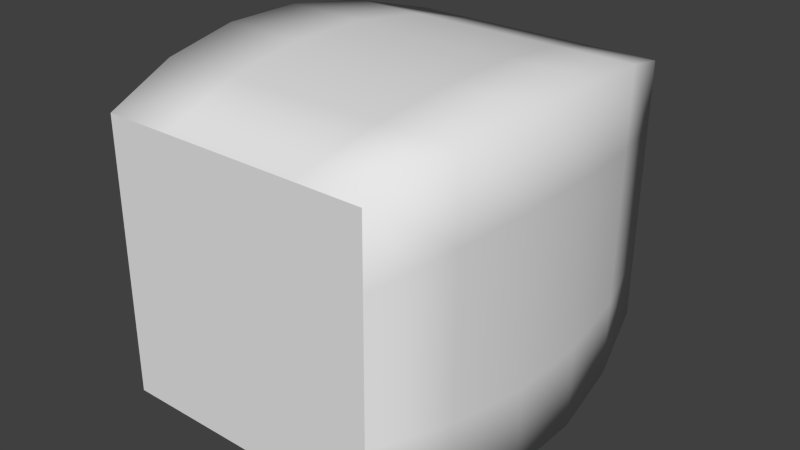 # Source: box.blend  (saved by Blender 2.63.0; exported with 4.5.12 LTS)
import bpy
from mathutils import Matrix  # noqa: F401  (used for matrix-valued properties, if any)

bpy.ops.wm.read_factory_settings(use_empty=True)
scene = bpy.context.scene
scene.name = 'Scene'

# ---- collections
col_collection_1 = bpy.data.collections.new('Collection 1'); scene.collection.children.link(col_collection_1)

# ---- materials (node trees are filled in below, after node groups)
mat_material__25 = bpy.data.materials.new('Material__25')
mat_material__25.alpha_threshold = 0.0
mat_material__25.use_transparent_shadow = False
mat_material__25.specular_color = (0.0, 0.0, 0.0)
mat_material__25.roughness = 0.5

# ---- material node trees

# ---- world
world_world = bpy.data.worlds.new('World'); scene.world = world_world
world_world.color = (0.05088, 0.05088, 0.05088)
world_world.use_sun_shadow = False
world_world.sun_shadow_jitter_overblur = 0.0
world_world.cycles.sampling_method = 'MANUAL'
world_world.cycles.sample_map_resolution = 256

# ---- meshes
me_box001mesh = bpy.data.meshes.new('Box001Mesh')
me_box001mesh.from_pydata([(-13.33, -13.33, -20.0), (-6.667, -13.33, -20.0), (0.0, -13.33, -20.0), (6.667, -13.33, -20.0), (13.33, -13.33, -20.0), (-13.33, -6.667, -20.0), (-6.667, -6.667, -20.0), (0.0, -6.667, -20.0), (6.667, -6.667, -20.0), (13.33, -6.667, -20.0), (-13.33, 1e-06, -20.0), (-6.667, 1e-06, -20.0), (0.0, 1e-06, -20.0), (6.667, 1e-06, -20.0), (13.33, 1e-06, -20.0), (-13.33, 6.667, -20.0), (-6.667, 6.667, -20.0), (0.0, 6.667, -20.0), (6.667, 6.667, -20.0), (13.33, 6.667, -20.0), (-13.33, 13.33, -20.0), (-6.667, 13.33, -20.0), (0.0, 13.33, -20.0), (6.667, 13.33, -20.0), (13.33, 13.33, -20.0), (-13.33, -13.33, 20.0), (-6.667, -13.33, 20.0), (0.0, -13.33, 20.0), (6.667, -13.33, 20.0), (13.33, -13.33, 20.0), (-13.33, -6.667, 20.0), (-6.667, -6.667, 20.0), (0.0, -6.667, 20.0), (6.667, -6.667, 20.0), (13.33, -6.667, 20.0), (-13.33, 1e-06, 20.0), (-6.667, 1e-06, 20.0), (0.0, 1e-06, 20.0), (6.667, 1e-06, 20.0), (13.33, 1e-06, 20.0), (-13.33, 6.667, 20.0), (-6.667, 6.667, 20.0), (0.0, 6.667, 20.0), (6.667, 6.667, 20.0), (13.33, 6.667, 20.0), (-13.33, 13.33, 20.0), (-6.667, 13.33, 20.0), (0.0, 13.33, 20.0), (6.667, 13.33, 20.0), (13.33, 13.33, 20.0), (-15.47, -15.47, -12.0), (-7.733, -15.47, -12.0), (0.0, -15.47, -12.0), (7.733, -15.47, -12.0), (15.47, -15.47, -12.0), (15.47, -7.733, -12.0), (15.47, 1e-06, -12.0), (15.47, 7.733, -12.0), (15.47, 15.47, -12.0), (7.733, 15.47, -12.0), (0.0, 15.47, -12.0), (-7.733, 15.47, -12.0), (-15.47, 15.47, -12.0), (-15.47, 7.733, -12.0), (-15.47, 1e-06, -12.0), (-15.47, -7.733, -12.0), (-16.53, -16.53, -4.0), (-8.267, -16.53, -4.0), (0.0, -16.53, -4.0), (8.267, -16.53, -4.0), (16.53, -16.53, -4.0), (16.53, -8.267, -4.0), (16.53, 1e-06, -4.0), (16.53, 8.267, -4.0), (16.53, 16.53, -4.0), (8.267, 16.53, -4.0), (0.0, 16.53, -4.0), (-8.267, 16.53, -4.0), (-16.53, 16.53, -4.0), (-16.53, 8.267, -4.0), (-16.53, 1e-06, -4.0), (-16.53, -8.267, -4.0), (-16.53, -16.53, 4.0), (-8.267, -16.53, 4.0), (0.0, -16.53, 4.0), (8.267, -16.53, 4.0), (16.53, -16.53, 4.0), (16.53, -8.267, 4.0), (16.53, 1e-06, 4.0), (16.53, 8.267, 4.0), (16.53, 16.53, 4.0), (8.267, 16.53, 4.0), (0.0, 16.53, 4.0), (-8.267, 16.53, 4.0), (-16.53, 16.53, 4.0), (-16.53, 8.267, 4.0), (-16.53, 1e-06, 4.0), (-16.53, -8.267, 4.0), (-15.47, -15.47, 12.0), (-7.733, -15.47, 12.0), (0.0, -15.47, 12.0), (7.733, -15.47, 12.0), (15.47, -15.47, 12.0), (15.47, -7.733, 12.0), (15.47, 1e-06, 12.0), (15.47, 7.733, 12.0), (15.47, 15.47, 12.0), (7.733, 15.47, 12.0), (0.0, 15.47, 12.0), (-7.733, 15.47, 12.0), (-15.47, 15.47, 12.0), (-15.47, 7.733, 12.0), (-15.47, 1e-06, 12.0), (-15.47, -7.733, 12.0)], [], [(0, 5, 6), (1, 0, 6), (1, 6, 7), (7, 2, 1), (2, 7, 8), (8, 3, 2), (3, 8, 9), (9, 4, 3), (5, 10, 11), (11, 6, 5), (6, 11, 12), (12, 7, 6), (7, 12, 13), (13, 8, 7), (8, 13, 14), (14, 9, 8), (10, 15, 16), (16, 11, 10), (11, 16, 17), (17, 12, 11), (12, 17, 18), (18, 13, 12), (13, 18, 19), (19, 14, 13), (15, 20, 21), (21, 16, 15), (16, 21, 22), (22, 17, 16), (17, 22, 23), (23, 18, 17), (18, 23, 24), (24, 19, 18), (25, 26, 31), (31, 30, 25), (26, 27, 32), (32, 31, 26), (27, 28, 33), (33, 32, 27), (28, 29, 34), (34, 33, 28), (30, 31, 36), (36, 35, 30), (31, 32, 37), (37, 36, 31), (32, 33, 38), (38, 37, 32), (33, 34, 39), (39, 38, 33), (35, 36, 41), (41, 40, 35), (36, 37, 42), (42, 41, 36), (37, 38, 43), (43, 42, 37), (38, 39, 44), (44, 43, 38), (40, 41, 46), (46, 45, 40), (41, 42, 47), (47, 46, 41), (42, 43, 48), (48, 47, 42), (43, 44, 49), (49, 48, 43), (0, 1, 51), (50, 0, 51), (1, 2, 52), (52, 51, 1), (2, 3, 53), (53, 52, 2), (3, 4, 54), (54, 53, 3), (50, 51, 67), (67, 66, 50), (51, 52, 68), (68, 67, 51), (52, 53, 69), (69, 68, 52), (53, 54, 70), (70, 69, 53), (66, 67, 83), (83, 82, 66), (67, 68, 84), (84, 83, 67), (68, 69, 85), (85, 84, 68), (69, 70, 86), (86, 85, 69), (82, 83, 99), (99, 98, 82), (83, 84, 100), (100, 99, 83), (84, 85, 101), (101, 100, 84), (85, 86, 102), (102, 101, 85), (98, 99, 26), (26, 25, 98), (99, 100, 27), (27, 26, 99), (100, 101, 28), (28, 27, 100), (101, 102, 29), (29, 28, 101), (4, 9, 55), (55, 54, 4), (9, 14, 56), (56, 55, 9), (14, 19, 57), (57, 56, 14), (19, 24, 58), (58, 57, 19), (54, 55, 71), (71, 70, 54), (55, 56, 72), (72, 71, 55), (56, 57, 73), (73, 72, 56), (57, 58, 74), (74, 73, 57), (70, 71, 87), (87, 86, 70), (71, 72, 88), (88, 87, 71), (72, 73, 89), (89, 88, 72), (73, 74, 90), (90, 89, 73), (86, 87, 103), (103, 102, 86), (87, 88, 104), (104, 103, 87), (88, 89, 105), (105, 104, 88), (89, 90, 106), (106, 105, 89), (102, 103, 34), (34, 29, 102), (103, 104, 39), (39, 34, 103), (104, 105, 44), (44, 39, 104), (105, 106, 49), (49, 44, 105), (24, 23, 59), (59, 58, 24), (23, 22, 60), (60, 59, 23), (22, 21, 61), (61, 60, 22), (21, 20, 62), (62, 61, 21), (58, 59, 75), (75, 74, 58), (59, 60, 76), (76, 75, 59), (60, 61, 77), (77, 76, 60), (61, 62, 78), (78, 77, 61), (74, 75, 91), (91, 90, 74), (75, 76, 92), (92, 91, 75), (76, 77, 93), (93, 92, 76), (77, 78, 94), (94, 93, 77), (90, 91, 107), (107, 106, 90), (91, 92, 108), (108, 107, 91), (92, 93, 109), (109, 108, 92), (93, 94, 110), (110, 109, 93), (106, 107, 48), (48, 49, 106), (107, 108, 47), (47, 48, 107), (108, 109, 46), (46, 47, 108), (109, 110, 45), (45, 46, 109), (20, 15, 63), (63, 62, 20), (15, 10, 64), (64, 63, 15), (10, 5, 65), (65, 64, 10), (5, 0, 50), (50, 65, 5), (62, 63, 79), (79, 78, 62), (63, 64, 80), (80, 79, 63), (64, 65, 81), (81, 80, 64), (65, 50, 66), (66, 81, 65), (78, 79, 95), (95, 94, 78), (79, 80, 96), (96, 95, 79), (80, 81, 97), (97, 96, 80), (81, 66, 82), (82, 97, 81), (94, 95, 111), (111, 110, 94), (95, 96, 112), (112, 111, 95), (96, 97, 113), (113, 112, 96), (97, 82, 98), (98, 113, 97), (110, 111, 40), (40, 45, 110), (111, 112, 35), (35, 40, 111), (112, 113, 30), (30, 35, 112), (113, 98, 25), (25, 30, 113)])
me_box001mesh.polygons.foreach_set('use_smooth', [0, 0, 0, 0, 0, 0, 0, 0, 0, 0, 0, 0, 0, 0, 0, 0, 0, 0, 0, 0, 0, 0, 0, 0, 0, 0, 0, 0, 0, 0, 0, 0, 0, 0, 0, 0, 0, 0, 0, 0, 0, 0, 0, 0, 0, 0, 0, 0, 0, 0, 0, 0, 0, 0, 0, 0, 0, 0, 0, 0, 0, 0, 0, 0, 1, 1, 1, 1, 1, 1, 1, 1, 1, 1, 1, 1, 1, 1, 1, 1, 1, 1, 1, 1, 1, 1, 1, 1, 1, 1, 1, 1, 1, 1, 1, 1, 1, 1, 1, 1, 1, 1, 1, 1, 1, 1, 1, 1, 1, 1, 1, 1, 1, 1, 1, 1, 1, 1, 1, 1, 1, 1, 1, 1, 1, 1, 1, 1, 1, 1, 1, 1, 1, 1, 1, 1, 1, 1, 1, 1, 1, 1, 1, 1, 1, 1, 1, 1, 1, 1, 1, 1, 1, 1, 1, 1, 1, 1, 1, 1, 1, 1, 1, 1, 1, 1, 1, 1, 1, 1, 1, 1, 1, 1, 1, 1, 1, 1, 1, 1, 1, 1, 1, 1, 1, 1, 1, 1, 1, 1, 1, 1, 1, 1, 1, 1, 1, 1, 1, 1, 1, 1, 1, 1, 1, 1, 1, 1, 1, 1, 1, 1, 1, 1, 1, 1, 1, 1, 1, 1, 1, 1, 1, 1])
_uv = me_box001mesh.uv_layers.new(name='Box001-UV0')
_uv.uv.foreach_set('vector', [1.106, -0.1061, 1.106, 0.197, 0.803, 0.197, 0.803, -0.1061, 1.106, -0.1061, 0.803, 0.197, 0.803, -0.1061, 0.803, 0.197, 0.5, 0.197, 0.5, 0.197, 0.5, -0.1061, 0.803, -0.1061, 0.5, -0.1061, 0.5, 0.197, 0.197, 0.197, 0.197, 0.197, 0.197, -0.1061, 0.5, -0.1061, 0.197, -0.1061, 0.197, 0.197, -0.1061, 0.197, -0.1061, 0.197, -0.1061, -0.1061, 0.197, -0.1061, 1.106, 0.197, 1.106, 0.5, 0.803, 0.5, 0.803, 0.5, 0.803, 0.197, 1.106, 0.197, 0.803, 0.197, 0.803, 0.5, 0.5, 0.5, 0.5, 0.5, 0.5, 0.197, 0.803, 0.197, 0.5, 0.197, 0.5, 0.5, 0.197, 0.5, 0.197, 0.5, 0.197, 0.197, 0.5, 0.197, 0.197, 0.197, 0.197, 0.5, -0.1061, 0.5, -0.1061, 0.5, -0.1061, 0.197, 0.197, 0.197, 1.106, 0.5, 1.106, 0.803, 0.803, 0.803, 0.803, 0.803, 0.803, 0.5, 1.106, 0.5, 0.803, 0.5, 0.803, 0.803, 0.5, 0.803, 0.5, 0.803, 0.5, 0.5, 0.803, 0.5, 0.5, 0.5, 0.5, 0.803, 0.197, 0.803, 0.197, 0.803, 0.197, 0.5, 0.5, 0.5, 0.197, 0.5, 0.197, 0.803, -0.1061, 0.803, -0.1061, 0.803, -0.1061, 0.5, 0.197, 0.5, 1.106, 0.803, 1.106, 1.106, 0.803, 1.106, 0.803, 1.106, 0.803, 0.803, 1.106, 0.803, 0.803, 0.803, 0.803, 1.106, 0.5, 1.106, 0.5, 1.106, 0.5, 0.803, 0.803, 0.803, 0.5, 0.803, 0.5, 1.106, 0.197, 1.106, 0.197, 1.106, 0.197, 0.803, 0.5, 0.803, 0.197, 0.803, 0.197, 1.106, -0.1061, 1.106, -0.1061, 1.106, -0.1061, 0.803, 0.197, 0.803, -0.1061, -0.1061, 0.197, -0.1061, 0.197, 0.197, 0.197, 0.197, -0.1061, 0.197, -0.1061, -0.1061, 0.197, -0.1061, 0.5, -0.1061, 0.5, 0.197, 0.5, 0.197, 0.197, 0.197, 0.197, -0.1061, 0.5, -0.1061, 0.803, -0.1061, 0.803, 0.197, 0.803, 0.197, 0.5, 0.197, 0.5, -0.1061, 0.803, -0.1061, 1.106, -0.1061, 1.106, 0.197, 1.106, 0.197, 0.803, 0.197, 0.803, -0.1061, -0.1061, 0.197, 0.197, 0.197, 0.197, 0.5, 0.197, 0.5, -0.1061, 0.5, -0.1061, 0.197, 0.197, 0.197, 0.5, 0.197, 0.5, 0.5, 0.5, 0.5, 0.197, 0.5, 0.197, 0.197, 0.5, 0.197, 0.803, 0.197, 0.803, 0.5, 0.803, 0.5, 0.5, 0.5, 0.5, 0.197, 0.803, 0.197, 1.106, 0.197, 1.106, 0.5, 1.106, 0.5, 0.803, 0.5, 0.803, 0.197, -0.1061, 0.5, 0.197, 0.5, 0.197, 0.803, 0.197, 0.803, -0.1061, 0.803, -0.1061, 0.5, 0.197, 0.5, 0.5, 0.5, 0.5, 0.803, 0.5, 0.803, 0.197, 0.803, 0.197, 0.5, 0.5, 0.5, 0.803, 0.5, 0.803, 0.803, 0.803, 0.803, 0.5, 0.803, 0.5, 0.5, 0.803, 0.5, 1.106, 0.5, 1.106, 0.803, 1.106, 0.803, 0.803, 0.803, 0.803, 0.5, -0.1061, 0.803, 0.197, 0.803, 0.197, 1.106, 0.197, 1.106, -0.1061, 1.106, -0.1061, 0.803, 0.197, 0.803, 0.5, 0.803, 0.5, 1.106, 0.5, 1.106, 0.197, 1.106, 0.197, 0.803, 0.5, 0.803, 0.803, 0.803, 0.803, 1.106, 0.803, 1.106, 0.5, 1.106, 0.5, 0.803, 0.803, 0.803, 1.106, 0.803, 1.106, 1.106, 1.106, 1.106, 0.803, 1.106, 0.803, 0.803, -0.1061, -0.1061, 0.197, -0.1061, 0.197, 0.1364, -0.1061, 0.1364, -0.1061, -0.1061, 0.197, 0.1364, 0.197, -0.1061, 0.5, -0.1061, 0.5, 0.1364, 0.5, 0.1364, 0.197, 0.1364, 0.197, -0.1061, 0.5, -0.1061, 0.803, -0.1061, 0.803, 0.1364, 0.803, 0.1364, 0.5, 0.1364, 0.5, -0.1061, 0.803, -0.1061, 1.106, -0.1061, 1.106, 0.1364, 1.106, 0.1364, 0.803, 0.1364, 0.803, -0.1061, -0.1061, 0.1364, 0.197, 0.1364, 0.197, 0.3788, 0.197, 0.3788, -0.1061, 0.3788, -0.1061, 0.1364, 0.197, 0.1364, 0.5, 0.1364, 0.5, 0.3788, 0.5, 0.3788, 0.197, 0.3788, 0.197, 0.1364, 0.5, 0.1364, 0.803, 0.1364, 0.803, 0.3788, 0.803, 0.3788, 0.5, 0.3788, 0.5, 0.1364, 0.803, 0.1364, 1.106, 0.1364, 1.106, 0.3788, 1.106, 0.3788, 0.803, 0.3788, 0.803, 0.1364, -0.1061, 0.3788, 0.197, 0.3788, 0.197, 0.6212, 0.197, 0.6212, -0.1061, 0.6212, -0.1061, 0.3788, 0.197, 0.3788, 0.5, 0.3788, 0.5, 0.6212, 0.5, 0.6212, 0.197, 0.6212, 0.197, 0.3788, 0.5, 0.3788, 0.803, 0.3788, 0.803, 0.6212, 0.803, 0.6212, 0.5, 0.6212, 0.5, 0.3788, 0.803, 0.3788, 1.106, 0.3788, 1.106, 0.6212, 1.106, 0.6212, 0.803, 0.6212, 0.803, 0.3788, -0.1061, 0.6212, 0.197, 0.6212, 0.197, 0.8636, 0.197, 0.8636, -0.1061, 0.8636, -0.1061, 0.6212, 0.197, 0.6212, 0.5, 0.6212, 0.5, 0.8636, 0.5, 0.8636, 0.197, 0.8636, 0.197, 0.6212, 0.5, 0.6212, 0.803, 0.6212, 0.803, 0.8636, 0.803, 0.8636, 0.5, 0.8636, 0.5, 0.6212, 0.803, 0.6212, 1.106, 0.6212, 1.106, 0.8636, 1.106, 0.8636, 0.803, 0.8636, 0.803, 0.6212, -0.1061, 0.8636, 0.197, 0.8636, 0.197, 1.106, 0.197, 1.106, -0.1061, 1.106, -0.1061, 0.8636, 0.197, 0.8636, 0.5, 0.8636, 0.5, 1.106, 0.5, 1.106, 0.197, 1.106, 0.197, 0.8636, 0.5, 0.8636, 0.803, 0.8636, 0.803, 1.106, 0.803, 1.106, 0.5, 1.106, 0.5, 0.8636, 0.803, 0.8636, 1.106, 0.8636, 1.106, 1.106, 1.106, 1.106, 0.803, 1.106, 0.803, 0.8636, -0.1061, -0.1061, 0.197, -0.1061, 0.197, 0.1364, 0.197, 0.1364, -0.1061, 0.1364, -0.1061, -0.1061, 0.197, -0.1061, 0.5, -0.1061, 0.5, 0.1364, 0.5, 0.1364, 0.197, 0.1364, 0.197, -0.1061, 0.5, -0.1061, 0.803, -0.1061, 0.803, 0.1364, 0.803, 0.1364, 0.5, 0.1364, 0.5, -0.1061, 0.803, -0.1061, 1.106, -0.1061, 1.106, 0.1364, 1.106, 0.1364, 0.803, 0.1364, 0.803, -0.1061, -0.1061, 0.1364, 0.197, 0.1364, 0.197, 0.3788, 0.197, 0.3788, -0.1061, 0.3788, -0.1061, 0.1364, 0.197, 0.1364, 0.5, 0.1364, 0.5, 0.3788, 0.5, 0.3788, 0.197, 0.3788, 0.197, 0.1364, 0.5, 0.1364, 0.803, 0.1364, 0.803, 0.3788, 0.803, 0.3788, 0.5, 0.3788, 0.5, 0.1364, 0.803, 0.1364, 1.106, 0.1364, 1.106, 0.3788, 1.106, 0.3788, 0.803, 0.3788, 0.803, 0.1364, -0.1061, 0.3788, 0.197, 0.3788, 0.197, 0.6212, 0.197, 0.6212, -0.1061, 0.6212, -0.1061, 0.3788, 0.197, 0.3788, 0.5, 0.3788, 0.5, 0.6212, 0.5, 0.6212, 0.197, 0.6212, 0.197, 0.3788, 0.5, 0.3788, 0.803, 0.3788, 0.803, 0.6212, 0.803, 0.6212, 0.5, 0.6212, 0.5, 0.3788, 0.803, 0.3788, 1.106, 0.3788, 1.106, 0.6212, 1.106, 0.6212, 0.803, 0.6212, 0.803, 0.3788, -0.1061, 0.6212, 0.197, 0.6212, 0.197, 0.8636, 0.197, 0.8636, -0.1061, 0.8636, -0.1061, 0.6212, 0.197, 0.6212, 0.5, 0.6212, 0.5, 0.8636, 0.5, 0.8636, 0.197, 0.8636, 0.197, 0.6212, 0.5, 0.6212, 0.803, 0.6212, 0.803, 0.8636, 0.803, 0.8636, 0.5, 0.8636, 0.5, 0.6212, 0.803, 0.6212, 1.106, 0.6212, 1.106, 0.8636, 1.106, 0.8636, 0.803, 0.8636, 0.803, 0.6212, -0.1061, 0.8636, 0.197, 0.8636, 0.197, 1.106, 0.197, 1.106, -0.1061, 1.106, -0.1061, 0.8636, 0.197, 0.8636, 0.5, 0.8636, 0.5, 1.106, 0.5, 1.106, 0.197, 1.106, 0.197, 0.8636, 0.5, 0.8636, 0.803, 0.8636, 0.803, 1.106, 0.803, 1.106, 0.5, 1.106, 0.5, 0.8636, 0.803, 0.8636, 1.106, 0.8636, 1.106, 1.106, 1.106, 1.106, 0.803, 1.106, 0.803, 0.8636, -0.1061, -0.1061, 0.197, -0.1061, 0.197, 0.1364, 0.197, 0.1364, -0.1061, 0.1364, -0.1061, -0.1061, 0.197, -0.1061, 0.5, -0.1061, 0.5, 0.1364, 0.5, 0.1364, 0.197, 0.1364, 0.197, -0.1061, 0.5, -0.1061, 0.803, -0.1061, 0.803, 0.1364, 0.803, 0.1364, 0.5, 0.1364, 0.5, -0.1061, 0.803, -0.1061, 1.106, -0.1061, 1.106, 0.1364, 1.106, 0.1364, 0.803, 0.1364, 0.803, -0.1061, -0.1061, 0.1364, 0.197, 0.1364, 0.197, 0.3788, 0.197, 0.3788, -0.1061, 0.3788, -0.1061, 0.1364, 0.197, 0.1364, 0.5, 0.1364, 0.5, 0.3788, 0.5, 0.3788, 0.197, 0.3788, 0.197, 0.1364, 0.5, 0.1364, 0.803, 0.1364, 0.803, 0.3788, 0.803, 0.3788, 0.5, 0.3788, 0.5, 0.1364, 0.803, 0.1364, 1.106, 0.1364, 1.106, 0.3788, 1.106, 0.3788, 0.803, 0.3788, 0.803, 0.1364, -0.1061, 0.3788, 0.197, 0.3788, 0.197, 0.6212, 0.197, 0.6212, -0.1061, 0.6212, -0.1061, 0.3788, 0.197, 0.3788, 0.5, 0.3788, 0.5, 0.6212, 0.5, 0.6212, 0.197, 0.6212, 0.197, 0.3788, 0.5, 0.3788, 0.803, 0.3788, 0.803, 0.6212, 0.803, 0.6212, 0.5, 0.6212, 0.5, 0.3788, 0.803, 0.3788, 1.106, 0.3788, 1.106, 0.6212, 1.106, 0.6212, 0.803, 0.6212, 0.803, 0.3788, -0.1061, 0.6212, 0.197, 0.6212, 0.197, 0.8636, 0.197, 0.8636, -0.1061, 0.8636, -0.1061, 0.6212, 0.197, 0.6212, 0.5, 0.6212, 0.5, 0.8636, 0.5, 0.8636, 0.197, 0.8636, 0.197, 0.6212, 0.5, 0.6212, 0.803, 0.6212, 0.803, 0.8636, 0.803, 0.8636, 0.5, 0.8636, 0.5, 0.6212, 0.803, 0.6212, 1.106, 0.6212, 1.106, 0.8636, 1.106, 0.8636, 0.803, 0.8636, 0.803, 0.6212, -0.1061, 0.8636, 0.197, 0.8636, 0.197, 1.106, 0.197, 1.106, -0.1061, 1.106, -0.1061, 0.8636, 0.197, 0.8636, 0.5, 0.8636, 0.5, 1.106, 0.5, 1.106, 0.197, 1.106, 0.197, 0.8636, 0.5, 0.8636, 0.803, 0.8636, 0.803, 1.106, 0.803, 1.106, 0.5, 1.106, 0.5, 0.8636, 0.803, 0.8636, 1.106, 0.8636, 1.106, 1.106, 1.106, 1.106, 0.803, 1.106, 0.803, 0.8636, -0.1061, -0.1061, 0.197, -0.1061, 0.197, 0.1364, 0.197, 0.1364, -0.1061, 0.1364, -0.1061, -0.1061, 0.197, -0.1061, 0.5, -0.1061, 0.5, 0.1364, 0.5, 0.1364, 0.197, 0.1364, 0.197, -0.1061, 0.5, -0.1061, 0.803, -0.1061, 0.803, 0.1364, 0.803, 0.1364, 0.5, 0.1364, 0.5, -0.1061, 0.803, -0.1061, 1.106, -0.1061, 1.106, 0.1364, 1.106, 0.1364, 0.803, 0.1364, 0.803, -0.1061, -0.1061, 0.1364, 0.197, 0.1364, 0.197, 0.3788, 0.197, 0.3788, -0.1061, 0.3788, -0.1061, 0.1364, 0.197, 0.1364, 0.5, 0.1364, 0.5, 0.3788, 0.5, 0.3788, 0.197, 0.3788, 0.197, 0.1364, 0.5, 0.1364, 0.803, 0.1364, 0.803, 0.3788, 0.803, 0.3788, 0.5, 0.3788, 0.5, 0.1364, 0.803, 0.1364, 1.106, 0.1364, 1.106, 0.3788, 1.106, 0.3788, 0.803, 0.3788, 0.803, 0.1364, -0.1061, 0.3788, 0.197, 0.3788, 0.197, 0.6212, 0.197, 0.6212, -0.1061, 0.6212, -0.1061, 0.3788, 0.197, 0.3788, 0.5, 0.3788, 0.5, 0.6212, 0.5, 0.6212, 0.197, 0.6212, 0.197, 0.3788, 0.5, 0.3788, 0.803, 0.3788, 0.803, 0.6212, 0.803, 0.6212, 0.5, 0.6212, 0.5, 0.3788, 0.803, 0.3788, 1.106, 0.3788, 1.106, 0.6212, 1.106, 0.6212, 0.803, 0.6212, 0.803, 0.3788, -0.1061, 0.6212, 0.197, 0.6212, 0.197, 0.8636, 0.197, 0.8636, -0.1061, 0.8636, -0.1061, 0.6212, 0.197, 0.6212, 0.5, 0.6212, 0.5, 0.8636, 0.5, 0.8636, 0.197, 0.8636, 0.197, 0.6212, 0.5, 0.6212, 0.803, 0.6212, 0.803, 0.8636, 0.803, 0.8636, 0.5, 0.8636, 0.5, 0.6212, 0.803, 0.6212, 1.106, 0.6212, 1.106, 0.8636, 1.106, 0.8636, 0.803, 0.8636, 0.803, 0.6212, -0.1061, 0.8636, 0.197, 0.8636, 0.197, 1.106, 0.197, 1.106, -0.1061, 1.106, -0.1061, 0.8636, 0.197, 0.8636, 0.5, 0.8636, 0.5, 1.106, 0.5, 1.106, 0.197, 1.106, 0.197, 0.8636, 0.5, 0.8636, 0.803, 0.8636, 0.803, 1.106, 0.803, 1.106, 0.5, 1.106, 0.5, 0.8636, 0.803, 0.8636, 1.106, 0.8636, 1.106, 1.106, 1.106, 1.106, 0.803, 1.106, 0.803, 0.8636])
me_box001mesh.materials.append(mat_material__25)
me_box001mesh.use_remesh_preserve_volume = False
me_box001mesh.use_remesh_preserve_attributes = False
me_box001mesh.use_mirror_vertex_groups = False
me_box001mesh.update()

# ---- objects
ob_box001 = bpy.data.objects.new('Box001', me_box001mesh)

# ---- transforms, parenting, visibility, modifiers, constraints
ob_box001.location = (0.0, 31.85, 1e-06)
ob_box001.rotation_mode = 'QUATERNION'
ob_box001.rotation_quaternion = (0.7046, -0.7096, 0.0, 0.0)
ob_box001.scale = (1.0, 1.0, 1.0)
ob_box001.lineart.crease_threshold = 0.0

# ---- collection membership
col_collection_1.objects.link(ob_box001)

# ---- scene / render settings (as saved in the file)
scene.frame_start = 1; scene.frame_end = 250; scene.frame_set(2)
scene.render.engine = 'BLENDER_EEVEE_NEXT'
scene.render.image_settings.color_mode = 'RGB'
scene.render.image_settings.compression = 90
scene.render.resolution_percentage = 50
scene.render.dither_intensity = 0.0
scene.render.bake_margin = 2
scene.render.bake_bias = 0.0
scene.cycles.use_denoising = False
scene.cycles.samples = 10
scene.cycles.sampling_pattern = 'TABULATED_SOBOL'
scene.cycles.light_sampling_threshold = 0.0
scene.cycles.use_adaptive_sampling = False
scene.cycles.use_light_tree = False
scene.cycles.blur_glossy = 0.0
scene.cycles.volume_bounces = 1
scene.cycles.pixel_filter_type = 'GAUSSIAN'
scene.cycles.sample_clamp_indirect = 0.0
scene.view_settings.view_transform = 'Standard'
scene.unit_settings.scale_length = 0.1
bpy.context.view_layer.update()

# ---- added for rendering (the .blend has no active camera and no usable light): camera, sun
cam_auto = bpy.data.cameras.new('AutoCamera')
cam_auto.lens = 50.0
cam_auto.sensor_width = 36.0
cam_auto.clip_end = 1004.09
ob_auto_camera = bpy.data.objects.new('AutoCamera', cam_auto)
scene.collection.objects.link(ob_auto_camera)
ob_auto_camera.location = (57.2135, -36.8017, 45.7708)
ob_auto_camera.rotation_euler = (1.09748, -7.21219e-08, 0.694738)
scene.camera = ob_auto_camera
light_auto_sun = bpy.data.lights.new('AutoSun', 'SUN')
light_auto_sun.energy = 3.0
light_auto_sun.angle = 0.0523599
ob_auto_sun = bpy.data.objects.new('AutoSun', light_auto_sun)
scene.collection.objects.link(ob_auto_sun)
ob_auto_sun.rotation_euler = (0.872665, 0.174533, 0.523599)
bpy.context.view_layer.update()
